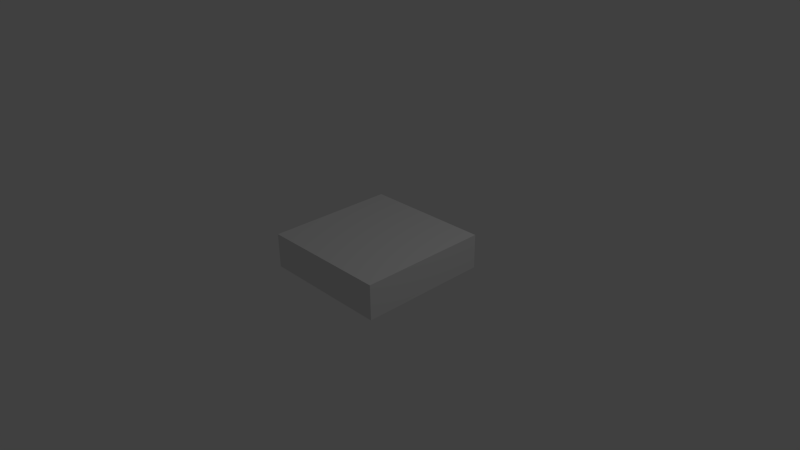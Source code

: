 # Source: apartment.blend  (saved by Blender 2.59.0; exported with 4.5.12 LTS)
import bpy
from mathutils import Matrix  # noqa: F401  (used for matrix-valued properties, if any)

bpy.ops.wm.read_factory_settings(use_empty=True)
scene = bpy.context.scene
scene.name = 'Scene'

# ---- collections
col_collection_1 = bpy.data.collections.new('Collection 1'); scene.collection.children.link(col_collection_1)

# ---- materials (node trees are filled in below, after node groups)
mat_material = bpy.data.materials.new('Material')
mat_material.alpha_threshold = 0.0
mat_material.use_transparent_shadow = False
mat_material.roughness = 0.5
mat_material.line_color = (0.0, 0.0, 0.0, 1.0)

# ---- material node trees

# ---- world
world_world = bpy.data.worlds.new('World'); scene.world = world_world
world_world.color = (0.05088, 0.05088, 0.05088)
world_world.use_sun_shadow = False
world_world.sun_shadow_jitter_overblur = 0.0
world_world.cycles.sampling_method = 'MANUAL'
world_world.cycles.sample_map_resolution = 256

# ---- cameras
cam_camera = bpy.data.cameras.new('Camera')
cam_camera.clip_end = 100.0
cam_camera.lens = 35.0
cam_camera.ortho_scale = 7.314
cam_camera.dof.focus_distance = 0.0
cam_camera.dof.aperture_fstop = 128.0

# ---- lights
light_lamp = bpy.data.lights.new('Lamp', 'POINT')
light_lamp.transmission_factor = 0.0
light_lamp.cutoff_distance = 30.0
light_lamp.energy = 100.0
light_lamp.shadow_buffer_clip_start = 1.001
light_lamp.shadow_soft_size = 1.0
light_lamp.shadow_maximum_resolution = 0.006
light_lamp.use_absolute_resolution = True
light_lamp.cycles.use_multiple_importance_sampling = False

# ---- meshes
me_cube = bpy.data.meshes.new('Cube')
me_cube.from_pydata([(-1.0, 1.0, -1.0), (-1.0, -1.0, -1.0), (-1.0, -1.0, 1.0), (-1.0, 1.0, 1.0), (1.0, 1.0, -1.0), (1.0, -1.0, -1.0), (1.0, -1.0, 1.0), (1.0, 1.0, 1.0)], [], [(0, 1, 2, 3), (4, 7, 6, 5), (0, 4, 5, 1), (1, 5, 6, 2), (2, 6, 7, 3), (4, 0, 3, 7)])
_uv = me_cube.uv_layers.new(name='UVTex')
_uv.uv.foreach_set('vector', [0.0232, 0.01942, 0.9579, 0.0, 0.9478, 0.8447, 0.0348, 0.8932, 0.9565, 0.02721, 0.9483, 0.8556, 0.0349, 0.8809, 0.02258, 0.0279, 3.795, 3.467, -2.814, 3.605, -2.742, -2.368, 3.713, -2.711, 0.0232, 0.01942, 0.9579, 0.0, 0.9478, 0.8447, 0.0348, 0.8932, -10.48, -9.576, 11.46, -10.03, 11.22, 9.786, -10.2, 10.93, 0.0232, 0.01942, 0.9579, 0.0, 0.9478, 0.8447, 0.0348, 0.8932])
me_cube.materials.append(mat_material)
me_cube.use_remesh_preserve_volume = False
me_cube.use_remesh_preserve_attributes = False
me_cube.use_mirror_vertex_groups = False
me_cube.update()

# ---- objects
ob_cube = bpy.data.objects.new('Cube', me_cube)
ob_lamp = bpy.data.objects.new('Lamp', light_lamp)
ob_camera = bpy.data.objects.new('Camera', cam_camera)

# ---- transforms, parenting, visibility, modifiers, constraints
ob_cube.location = (0.0, 0.0, 0.0)
ob_cube.scale = (1.0, 1.0, 0.2644)
ob_cube.lock_rotations_4d = False
ob_cube.empty_display_type = 'ARROWS'
ob_cube.lineart.crease_threshold = 0.0
ob_lamp.location = (4.076, 1.005, 5.904)
ob_lamp.rotation_euler = (0.6503, 0.05522, 1.866)
ob_lamp.lock_rotations_4d = False
ob_lamp.empty_display_type = 'ARROWS'
ob_lamp.color = (0.0, 0.0, 0.0, 0.0)
ob_lamp.lineart.crease_threshold = 0.0
ob_camera.location = (7.481, -6.508, 5.344)
ob_camera.rotation_euler = (1.109, 0.01082, 0.8149)
ob_camera.lock_rotations_4d = False
ob_camera.empty_display_type = 'ARROWS'
ob_camera.color = (0.0, 0.0, 0.0, 0.0)
ob_camera.display_type = 'WIRE'
ob_camera.lineart.crease_threshold = 0.0

# ---- collection membership
col_collection_1.objects.link(ob_cube)
col_collection_1.objects.link(ob_lamp)
col_collection_1.objects.link(ob_camera)

# ---- scene / render settings (as saved in the file)
scene.camera = ob_camera
scene.frame_start = 1; scene.frame_end = 250; scene.frame_set(1)
scene.render.engine = 'BLENDER_EEVEE_NEXT'
scene.render.image_settings.color_mode = 'RGB'
scene.render.image_settings.compression = 90
scene.render.resolution_percentage = 50
scene.render.dither_intensity = 0.0
scene.render.bake_margin = 2
scene.render.bake_bias = 0.0
scene.cycles.use_denoising = False
scene.cycles.samples = 10
scene.cycles.sampling_pattern = 'TABULATED_SOBOL'
scene.cycles.light_sampling_threshold = 0.0
scene.cycles.use_adaptive_sampling = False
scene.cycles.use_light_tree = False
scene.cycles.blur_glossy = 0.0
scene.cycles.volume_bounces = 1
scene.cycles.pixel_filter_type = 'GAUSSIAN'
scene.cycles.sample_clamp_indirect = 0.0
scene.view_settings.view_transform = 'Standard'
bpy.context.view_layer.update()

